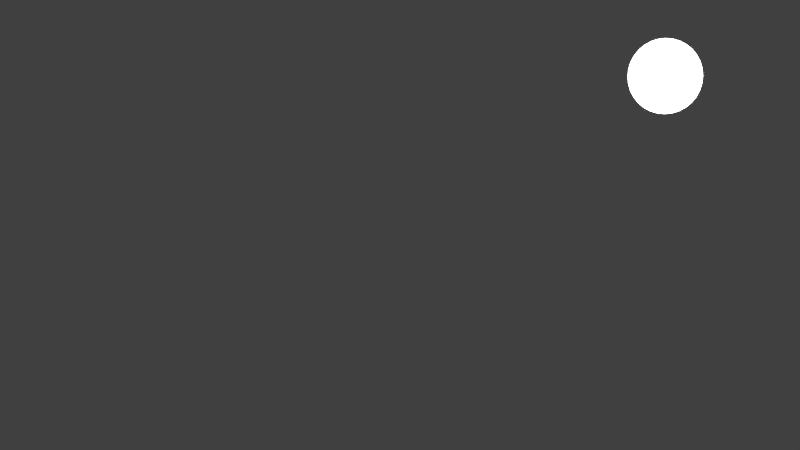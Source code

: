 # Source: flare-lens.blend  (saved by Blender 2.76.0; exported with 4.5.12 LTS)
import bpy
from mathutils import Matrix  # noqa: F401  (used for matrix-valued properties, if any)

bpy.ops.wm.read_factory_settings(use_empty=True)
scene = bpy.context.scene
scene.name = 'Scene'

# ---- collections
col_collection_1 = bpy.data.collections.new('Collection 1'); scene.collection.children.link(col_collection_1)

# ---- materials (node trees are filled in below, after node groups)
mat_flare = bpy.data.materials.new('Flare')
mat_flare.alpha_threshold = 0.0
mat_flare.roughness = 0.5

# ---- material node trees
mat_flare.use_nodes = True; mat_flare.node_tree.nodes.clear()
_N = mat_flare.node_tree.nodes; _L = mat_flare.node_tree.links
n0 = _N.new('ShaderNodeOutputMaterial'); n0.name = 'Material Output'; n0.location = (300, 300)
n1 = _N.new('ShaderNodeEmission'); n1.name = 'Emission'; n1.location = (10, 300)
n1.inputs[0].default_value = (0.8, 0.8, 0.8, 1.0)
n1.inputs[1].default_value = 5.0
_L.new(n1.outputs[0], n0.inputs[0])
n0.is_active_output = True

# ---- world
world_world = bpy.data.worlds.new('World'); scene.world = world_world
world_world.color = (0.05088, 0.05088, 0.05088)
world_world.use_sun_shadow = False
world_world.sun_shadow_jitter_overblur = 0.0
world_world.cycles.sampling_method = 'MANUAL'
world_world.cycles.sample_map_resolution = 256

# ---- cameras
cam_camera = bpy.data.cameras.new('Camera')
cam_camera.clip_end = 100.0
cam_camera.lens = 35.0
cam_camera.sensor_width = 32.0
cam_camera.sensor_height = 18.0
cam_camera.ortho_scale = 7.314
cam_camera.dof.focus_distance = 0.0

# ---- lights
light_lamp = bpy.data.lights.new('Lamp', 'POINT')
light_lamp.transmission_factor = 0.0
light_lamp.cutoff_distance = 30.0
light_lamp.energy = 100.0
light_lamp.shadow_buffer_clip_start = 1.001
light_lamp.shadow_soft_size = 0.1
light_lamp.shadow_maximum_resolution = 0.006
light_lamp.use_absolute_resolution = True
light_lamp.cycles.use_multiple_importance_sampling = False

# ---- meshes
me_circle = bpy.data.meshes.new('Circle')
me_circle.from_pydata([(-0.3849, -0.1946, -5.201e-08), (-0.4814, -0.2041, -5.201e-08), (-0.5741, -0.2322, -5.201e-08), (-0.6596, -0.2779, -5.201e-08), (-0.7345, -0.3394, -5.201e-08), (-0.796, -0.4143, -5.201e-08), (-0.8417, -0.4997, -5.201e-08), (-0.8698, -0.5925, -5.201e-08), (-0.8793, -0.6889, -5.201e-08), (-0.8698, -0.7854, -5.201e-08), (-0.8417, -0.8781, -5.201e-08), (-0.796, -0.9636, -5.201e-08), (-0.7345, -1.039, -5.201e-08), (-0.6596, -1.1, -5.201e-08), (-0.5741, -1.146, -5.201e-08), (-0.4814, -1.174, -5.201e-08), (-0.3849, -1.183, -5.201e-08), (-0.2885, -1.174, -5.201e-08), (-0.1957, -1.146, -5.201e-08), (-0.1102, -1.1, -5.201e-08), (-0.03532, -1.039, -5.201e-08), (0.02617, -0.9636, -5.201e-08), (0.07185, -0.8781, -5.201e-08), (0.09999, -0.7854, -5.201e-08), (0.1095, -0.6889, -5.201e-08), (0.09999, -0.5925, -5.201e-08), (0.07185, -0.4997, -5.201e-08), (0.02617, -0.4143, -5.201e-08), (-0.03532, -0.3394, -5.201e-08), (-0.1102, -0.2779, -5.201e-08), (-0.1957, -0.2322, -5.201e-08), (-0.2885, -0.2041, -5.201e-08)], [], [(1, 2, 3, 4, 5, 6, 7, 8, 9, 10, 11, 12, 13, 14, 15, 16, 17, 18, 19, 20, 21, 22, 23, 24, 25, 26, 27, 28, 29, 30, 31, 0)])
me_circle.materials.append(mat_flare)
me_circle.use_remesh_preserve_volume = False
me_circle.use_remesh_preserve_attributes = False
me_circle.use_mirror_vertex_groups = False
me_circle.update()

# ---- objects
ob_circle = bpy.data.objects.new('Circle', me_circle)
ob_lamp = bpy.data.objects.new('Lamp', light_lamp)
ob_camera = bpy.data.objects.new('Camera', cam_camera)

# ---- transforms, parenting, visibility, modifiers, constraints
ob_circle.location = (-1.597, -0.9828, 1.273)
ob_circle.rotation_euler = (1.571, -0.0, 0.0)
ob_circle.scale = (0.5151, 0.5151, 0.5151)
ob_circle.lineart.crease_threshold = 0.0
ob_lamp.location = (4.076, 1.005, 5.904)
ob_lamp.rotation_euler = (0.6503, 0.05522, 1.866)
ob_lamp.lock_rotations_4d = False
ob_lamp.empty_display_type = 'ARROWS'
ob_lamp.color = (0.0, 0.0, 0.0, 0.0)
ob_lamp.lineart.crease_threshold = 0.0
ob_camera.location = (-0.05607, 5.007, 0.3514)
ob_camera.rotation_euler = (1.501, 0.0136, 3.152)
ob_camera.scale = (1.0, 1.0, 1.0)
ob_camera.lock_rotations_4d = False
ob_camera.empty_display_type = 'ARROWS'
ob_camera.color = (0.0, 0.0, 0.0, 0.0)
ob_camera.display_type = 'WIRE'
ob_camera.lineart.crease_threshold = 0.0

# ---- collection membership
col_collection_1.objects.link(ob_circle)
col_collection_1.objects.link(ob_lamp)
col_collection_1.objects.link(ob_camera)

# ---- scene / render settings (as saved in the file)
scene.camera = ob_camera
scene.frame_start = 1; scene.frame_end = 250; scene.frame_set(1)
scene.render.engine = 'CYCLES'
scene.render.resolution_percentage = 50
scene.render.dither_intensity = 0.0
scene.cycles.use_denoising = False
scene.cycles.samples = 10
scene.cycles.sampling_pattern = 'TABULATED_SOBOL'
scene.cycles.light_sampling_threshold = 0.0
scene.cycles.use_adaptive_sampling = False
scene.cycles.use_light_tree = False
scene.cycles.blur_glossy = 0.0
scene.cycles.pixel_filter_type = 'GAUSSIAN'
scene.cycles.sample_clamp_indirect = 0.0
scene.view_settings.view_transform = 'Standard'
bpy.context.view_layer.update()
